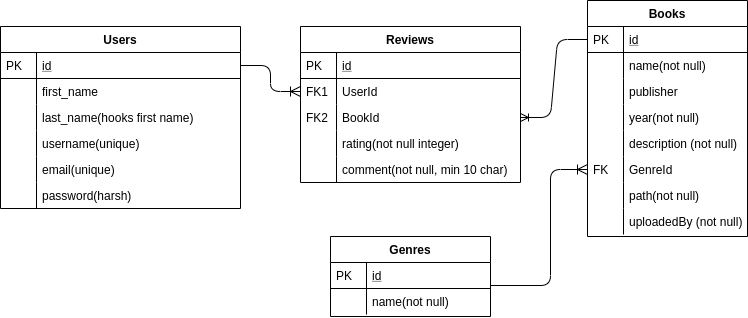

The diagram above was exported from draw.io. Its source (the exported page's mxGraphModel, read from the mxfile embedded in the PNG):
<mxGraphModel dx="825" dy="466" grid="1" gridSize="10" guides="1" tooltips="1" connect="1" arrows="1" fold="1" page="1" pageScale="1" pageWidth="827" pageHeight="1169" math="0" shadow="0">
  <root>
    <mxCell id="WIyWlLk6GJQsqaUBKTNV-0" />
    <mxCell id="WIyWlLk6GJQsqaUBKTNV-1" parent="WIyWlLk6GJQsqaUBKTNV-0" />
    <mxCell id="zkfFHV4jXpPFQw0GAbJ--51" value="Users" style="swimlane;fontStyle=1;childLayout=stackLayout;horizontal=1;startSize=26;horizontalStack=0;resizeParent=1;resizeLast=0;collapsible=1;marginBottom=0;rounded=0;shadow=0;strokeWidth=1;" parent="WIyWlLk6GJQsqaUBKTNV-1" vertex="1">
      <mxGeometry x="80" y="120" width="240" height="182" as="geometry">
        <mxRectangle x="20" y="80" width="160" height="26" as="alternateBounds" />
      </mxGeometry>
    </mxCell>
    <mxCell id="zkfFHV4jXpPFQw0GAbJ--52" value="id" style="shape=partialRectangle;top=0;left=0;right=0;bottom=1;align=left;verticalAlign=top;fillColor=none;spacingLeft=40;spacingRight=4;overflow=hidden;rotatable=0;points=[[0,0.5],[1,0.5]];portConstraint=eastwest;dropTarget=0;rounded=0;shadow=0;strokeWidth=1;fontStyle=4" parent="zkfFHV4jXpPFQw0GAbJ--51" vertex="1">
      <mxGeometry y="26" width="240" height="26" as="geometry" />
    </mxCell>
    <mxCell id="zkfFHV4jXpPFQw0GAbJ--53" value="PK" style="shape=partialRectangle;top=0;left=0;bottom=0;fillColor=none;align=left;verticalAlign=top;spacingLeft=4;spacingRight=4;overflow=hidden;rotatable=0;points=[];portConstraint=eastwest;part=1;" parent="zkfFHV4jXpPFQw0GAbJ--52" vertex="1" connectable="0">
      <mxGeometry width="36" height="26" as="geometry" />
    </mxCell>
    <mxCell id="zkfFHV4jXpPFQw0GAbJ--54" value="first_name" style="shape=partialRectangle;top=0;left=0;right=0;bottom=0;align=left;verticalAlign=top;fillColor=none;spacingLeft=40;spacingRight=4;overflow=hidden;rotatable=0;points=[[0,0.5],[1,0.5]];portConstraint=eastwest;dropTarget=0;rounded=0;shadow=0;strokeWidth=1;" parent="zkfFHV4jXpPFQw0GAbJ--51" vertex="1">
      <mxGeometry y="52" width="240" height="26" as="geometry" />
    </mxCell>
    <mxCell id="zkfFHV4jXpPFQw0GAbJ--55" value="" style="shape=partialRectangle;top=0;left=0;bottom=0;fillColor=none;align=left;verticalAlign=top;spacingLeft=4;spacingRight=4;overflow=hidden;rotatable=0;points=[];portConstraint=eastwest;part=1;" parent="zkfFHV4jXpPFQw0GAbJ--54" vertex="1" connectable="0">
      <mxGeometry width="36" height="26" as="geometry" />
    </mxCell>
    <mxCell id="TcMVK_GSWzzrZRa0JqeY-3" value="last_name(hooks first name)" style="shape=partialRectangle;top=0;left=0;right=0;bottom=0;align=left;verticalAlign=top;fillColor=none;spacingLeft=40;spacingRight=4;overflow=hidden;rotatable=0;points=[[0,0.5],[1,0.5]];portConstraint=eastwest;dropTarget=0;rounded=0;shadow=0;strokeWidth=1;" parent="zkfFHV4jXpPFQw0GAbJ--51" vertex="1">
      <mxGeometry y="78" width="240" height="26" as="geometry" />
    </mxCell>
    <mxCell id="TcMVK_GSWzzrZRa0JqeY-4" value="" style="shape=partialRectangle;top=0;left=0;bottom=0;fillColor=none;align=left;verticalAlign=top;spacingLeft=4;spacingRight=4;overflow=hidden;rotatable=0;points=[];portConstraint=eastwest;part=1;" parent="TcMVK_GSWzzrZRa0JqeY-3" vertex="1" connectable="0">
      <mxGeometry width="36" height="26" as="geometry" />
    </mxCell>
    <mxCell id="TcMVK_GSWzzrZRa0JqeY-5" value="username(unique)" style="shape=partialRectangle;top=0;left=0;right=0;bottom=0;align=left;verticalAlign=top;fillColor=none;spacingLeft=40;spacingRight=4;overflow=hidden;rotatable=0;points=[[0,0.5],[1,0.5]];portConstraint=eastwest;dropTarget=0;rounded=0;shadow=0;strokeWidth=1;" parent="zkfFHV4jXpPFQw0GAbJ--51" vertex="1">
      <mxGeometry y="104" width="240" height="26" as="geometry" />
    </mxCell>
    <mxCell id="TcMVK_GSWzzrZRa0JqeY-6" value="" style="shape=partialRectangle;top=0;left=0;bottom=0;fillColor=none;align=left;verticalAlign=top;spacingLeft=4;spacingRight=4;overflow=hidden;rotatable=0;points=[];portConstraint=eastwest;part=1;" parent="TcMVK_GSWzzrZRa0JqeY-5" vertex="1" connectable="0">
      <mxGeometry width="36" height="26" as="geometry" />
    </mxCell>
    <mxCell id="TcMVK_GSWzzrZRa0JqeY-7" value="email(unique)" style="shape=partialRectangle;top=0;left=0;right=0;bottom=0;align=left;verticalAlign=top;fillColor=none;spacingLeft=40;spacingRight=4;overflow=hidden;rotatable=0;points=[[0,0.5],[1,0.5]];portConstraint=eastwest;dropTarget=0;rounded=0;shadow=0;strokeWidth=1;" parent="zkfFHV4jXpPFQw0GAbJ--51" vertex="1">
      <mxGeometry y="130" width="240" height="26" as="geometry" />
    </mxCell>
    <mxCell id="TcMVK_GSWzzrZRa0JqeY-8" value="" style="shape=partialRectangle;top=0;left=0;bottom=0;fillColor=none;align=left;verticalAlign=top;spacingLeft=4;spacingRight=4;overflow=hidden;rotatable=0;points=[];portConstraint=eastwest;part=1;" parent="TcMVK_GSWzzrZRa0JqeY-7" vertex="1" connectable="0">
      <mxGeometry width="36" height="26" as="geometry" />
    </mxCell>
    <mxCell id="TcMVK_GSWzzrZRa0JqeY-9" value="password(harsh)" style="shape=partialRectangle;top=0;left=0;right=0;bottom=0;align=left;verticalAlign=top;fillColor=none;spacingLeft=40;spacingRight=4;overflow=hidden;rotatable=0;points=[[0,0.5],[1,0.5]];portConstraint=eastwest;dropTarget=0;rounded=0;shadow=0;strokeWidth=1;" parent="zkfFHV4jXpPFQw0GAbJ--51" vertex="1">
      <mxGeometry y="156" width="240" height="26" as="geometry" />
    </mxCell>
    <mxCell id="TcMVK_GSWzzrZRa0JqeY-10" value="" style="shape=partialRectangle;top=0;left=0;bottom=0;fillColor=none;align=left;verticalAlign=top;spacingLeft=4;spacingRight=4;overflow=hidden;rotatable=0;points=[];portConstraint=eastwest;part=1;" parent="TcMVK_GSWzzrZRa0JqeY-9" vertex="1" connectable="0">
      <mxGeometry width="36" height="26" as="geometry" />
    </mxCell>
    <mxCell id="zkfFHV4jXpPFQw0GAbJ--56" value="Reviews" style="swimlane;fontStyle=1;childLayout=stackLayout;horizontal=1;startSize=26;horizontalStack=0;resizeParent=1;resizeLast=0;collapsible=1;marginBottom=0;rounded=0;shadow=0;strokeWidth=1;" parent="WIyWlLk6GJQsqaUBKTNV-1" vertex="1">
      <mxGeometry x="380" y="120" width="220" height="156" as="geometry">
        <mxRectangle x="260" y="80" width="160" height="26" as="alternateBounds" />
      </mxGeometry>
    </mxCell>
    <mxCell id="zkfFHV4jXpPFQw0GAbJ--57" value="id" style="shape=partialRectangle;top=0;left=0;right=0;bottom=1;align=left;verticalAlign=top;fillColor=none;spacingLeft=40;spacingRight=4;overflow=hidden;rotatable=0;points=[[0,0.5],[1,0.5]];portConstraint=eastwest;dropTarget=0;rounded=0;shadow=0;strokeWidth=1;fontStyle=4" parent="zkfFHV4jXpPFQw0GAbJ--56" vertex="1">
      <mxGeometry y="26" width="220" height="26" as="geometry" />
    </mxCell>
    <mxCell id="zkfFHV4jXpPFQw0GAbJ--58" value="PK" style="shape=partialRectangle;top=0;left=0;bottom=0;fillColor=none;align=left;verticalAlign=top;spacingLeft=4;spacingRight=4;overflow=hidden;rotatable=0;points=[];portConstraint=eastwest;part=1;" parent="zkfFHV4jXpPFQw0GAbJ--57" vertex="1" connectable="0">
      <mxGeometry width="36" height="26" as="geometry" />
    </mxCell>
    <mxCell id="zkfFHV4jXpPFQw0GAbJ--59" value="UserId" style="shape=partialRectangle;top=0;left=0;right=0;bottom=0;align=left;verticalAlign=top;fillColor=none;spacingLeft=40;spacingRight=4;overflow=hidden;rotatable=0;points=[[0,0.5],[1,0.5]];portConstraint=eastwest;dropTarget=0;rounded=0;shadow=0;strokeWidth=1;" parent="zkfFHV4jXpPFQw0GAbJ--56" vertex="1">
      <mxGeometry y="52" width="220" height="26" as="geometry" />
    </mxCell>
    <mxCell id="zkfFHV4jXpPFQw0GAbJ--60" value="FK1" style="shape=partialRectangle;top=0;left=0;bottom=0;fillColor=none;align=left;verticalAlign=top;spacingLeft=4;spacingRight=4;overflow=hidden;rotatable=0;points=[];portConstraint=eastwest;part=1;" parent="zkfFHV4jXpPFQw0GAbJ--59" vertex="1" connectable="0">
      <mxGeometry width="36" height="26" as="geometry" />
    </mxCell>
    <mxCell id="TcMVK_GSWzzrZRa0JqeY-13" value="BookId" style="shape=partialRectangle;top=0;left=0;right=0;bottom=0;align=left;verticalAlign=top;fillColor=none;spacingLeft=40;spacingRight=4;overflow=hidden;rotatable=0;points=[[0,0.5],[1,0.5]];portConstraint=eastwest;dropTarget=0;rounded=0;shadow=0;strokeWidth=1;" parent="zkfFHV4jXpPFQw0GAbJ--56" vertex="1">
      <mxGeometry y="78" width="220" height="26" as="geometry" />
    </mxCell>
    <mxCell id="TcMVK_GSWzzrZRa0JqeY-14" value="FK2" style="shape=partialRectangle;top=0;left=0;bottom=0;fillColor=none;align=left;verticalAlign=top;spacingLeft=4;spacingRight=4;overflow=hidden;rotatable=0;points=[];portConstraint=eastwest;part=1;" parent="TcMVK_GSWzzrZRa0JqeY-13" vertex="1" connectable="0">
      <mxGeometry width="36" height="26" as="geometry" />
    </mxCell>
    <mxCell id="zkfFHV4jXpPFQw0GAbJ--61" value="rating(not null integer)" style="shape=partialRectangle;top=0;left=0;right=0;bottom=0;align=left;verticalAlign=top;fillColor=none;spacingLeft=40;spacingRight=4;overflow=hidden;rotatable=0;points=[[0,0.5],[1,0.5]];portConstraint=eastwest;dropTarget=0;rounded=0;shadow=0;strokeWidth=1;" parent="zkfFHV4jXpPFQw0GAbJ--56" vertex="1">
      <mxGeometry y="104" width="220" height="26" as="geometry" />
    </mxCell>
    <mxCell id="zkfFHV4jXpPFQw0GAbJ--62" value="" style="shape=partialRectangle;top=0;left=0;bottom=0;fillColor=none;align=left;verticalAlign=top;spacingLeft=4;spacingRight=4;overflow=hidden;rotatable=0;points=[];portConstraint=eastwest;part=1;" parent="zkfFHV4jXpPFQw0GAbJ--61" vertex="1" connectable="0">
      <mxGeometry width="36" height="26" as="geometry" />
    </mxCell>
    <mxCell id="TcMVK_GSWzzrZRa0JqeY-17" value="comment(not null, min 10 char)" style="shape=partialRectangle;top=0;left=0;right=0;bottom=0;align=left;verticalAlign=top;fillColor=none;spacingLeft=40;spacingRight=4;overflow=hidden;rotatable=0;points=[[0,0.5],[1,0.5]];portConstraint=eastwest;dropTarget=0;rounded=0;shadow=0;strokeWidth=1;" parent="zkfFHV4jXpPFQw0GAbJ--56" vertex="1">
      <mxGeometry y="130" width="220" height="26" as="geometry" />
    </mxCell>
    <mxCell id="TcMVK_GSWzzrZRa0JqeY-18" value="" style="shape=partialRectangle;top=0;left=0;bottom=0;fillColor=none;align=left;verticalAlign=top;spacingLeft=4;spacingRight=4;overflow=hidden;rotatable=0;points=[];portConstraint=eastwest;part=1;" parent="TcMVK_GSWzzrZRa0JqeY-17" vertex="1" connectable="0">
      <mxGeometry width="36" height="26" as="geometry" />
    </mxCell>
    <mxCell id="zkfFHV4jXpPFQw0GAbJ--63" value="" style="edgeStyle=orthogonalEdgeStyle;endArrow=ERoneToMany;startArrow=none;shadow=0;strokeWidth=1;endSize=8;startSize=8;endFill=0;startFill=0;" parent="WIyWlLk6GJQsqaUBKTNV-1" source="zkfFHV4jXpPFQw0GAbJ--52" target="zkfFHV4jXpPFQw0GAbJ--59" edge="1">
      <mxGeometry width="100" height="100" relative="1" as="geometry">
        <mxPoint x="310" y="390" as="sourcePoint" />
        <mxPoint x="410" y="290" as="targetPoint" />
      </mxGeometry>
    </mxCell>
    <mxCell id="TcMVK_GSWzzrZRa0JqeY-19" value="" style="edgeStyle=entityRelationEdgeStyle;fontSize=12;html=1;endArrow=ERoneToMany;" parent="WIyWlLk6GJQsqaUBKTNV-1" source="zkfFHV4jXpPFQw0GAbJ--65" target="TcMVK_GSWzzrZRa0JqeY-13" edge="1">
      <mxGeometry width="100" height="100" relative="1" as="geometry">
        <mxPoint x="360" y="290" as="sourcePoint" />
        <mxPoint x="570" y="211" as="targetPoint" />
      </mxGeometry>
    </mxCell>
    <mxCell id="TcMVK_GSWzzrZRa0JqeY-47" value="" style="edgeStyle=orthogonalEdgeStyle;endArrow=ERoneToMany;startArrow=none;shadow=0;strokeWidth=1;endSize=8;startSize=8;endFill=0;startFill=0;" parent="WIyWlLk6GJQsqaUBKTNV-1" source="TcMVK_GSWzzrZRa0JqeY-25" target="7-REjD5PwQb2Ct1RaQgN-0" edge="1">
      <mxGeometry width="100" height="100" relative="1" as="geometry">
        <mxPoint x="344" y="200" as="sourcePoint" />
        <mxPoint x="570" y="405" as="targetPoint" />
        <Array as="points">
          <mxPoint x="630" y="379" />
          <mxPoint x="630" y="263" />
        </Array>
      </mxGeometry>
    </mxCell>
    <mxCell id="zkfFHV4jXpPFQw0GAbJ--64" value="Books" style="swimlane;fontStyle=1;childLayout=stackLayout;horizontal=1;startSize=26;horizontalStack=0;resizeParent=1;resizeLast=0;collapsible=1;marginBottom=0;rounded=0;shadow=0;strokeWidth=1;" parent="WIyWlLk6GJQsqaUBKTNV-1" vertex="1">
      <mxGeometry x="667" y="94" width="160" height="236" as="geometry">
        <mxRectangle x="260" y="270" width="160" height="26" as="alternateBounds" />
      </mxGeometry>
    </mxCell>
    <mxCell id="zkfFHV4jXpPFQw0GAbJ--65" value="id" style="shape=partialRectangle;top=0;left=0;right=0;bottom=1;align=left;verticalAlign=top;fillColor=none;spacingLeft=40;spacingRight=4;overflow=hidden;rotatable=0;points=[[0,0.5],[1,0.5]];portConstraint=eastwest;dropTarget=0;rounded=0;shadow=0;strokeWidth=1;fontStyle=4" parent="zkfFHV4jXpPFQw0GAbJ--64" vertex="1">
      <mxGeometry y="26" width="160" height="26" as="geometry" />
    </mxCell>
    <mxCell id="zkfFHV4jXpPFQw0GAbJ--66" value="PK" style="shape=partialRectangle;top=0;left=0;bottom=0;fillColor=none;align=left;verticalAlign=top;spacingLeft=4;spacingRight=4;overflow=hidden;rotatable=0;points=[];portConstraint=eastwest;part=1;" parent="zkfFHV4jXpPFQw0GAbJ--65" vertex="1" connectable="0">
      <mxGeometry width="36" height="26" as="geometry" />
    </mxCell>
    <mxCell id="zkfFHV4jXpPFQw0GAbJ--69" value="name(not null)" style="shape=partialRectangle;top=0;left=0;right=0;bottom=0;align=left;verticalAlign=top;fillColor=none;spacingLeft=40;spacingRight=4;overflow=hidden;rotatable=0;points=[[0,0.5],[1,0.5]];portConstraint=eastwest;dropTarget=0;rounded=0;shadow=0;strokeWidth=1;" parent="zkfFHV4jXpPFQw0GAbJ--64" vertex="1">
      <mxGeometry y="52" width="160" height="26" as="geometry" />
    </mxCell>
    <mxCell id="zkfFHV4jXpPFQw0GAbJ--70" value="" style="shape=partialRectangle;top=0;left=0;bottom=0;fillColor=none;align=left;verticalAlign=top;spacingLeft=4;spacingRight=4;overflow=hidden;rotatable=0;points=[];portConstraint=eastwest;part=1;" parent="zkfFHV4jXpPFQw0GAbJ--69" vertex="1" connectable="0">
      <mxGeometry width="36" height="26" as="geometry" />
    </mxCell>
    <mxCell id="TcMVK_GSWzzrZRa0JqeY-11" value="publisher" style="shape=partialRectangle;top=0;left=0;right=0;bottom=0;align=left;verticalAlign=top;fillColor=none;spacingLeft=40;spacingRight=4;overflow=hidden;rotatable=0;points=[[0,0.5],[1,0.5]];portConstraint=eastwest;dropTarget=0;rounded=0;shadow=0;strokeWidth=1;" parent="zkfFHV4jXpPFQw0GAbJ--64" vertex="1">
      <mxGeometry y="78" width="160" height="26" as="geometry" />
    </mxCell>
    <mxCell id="TcMVK_GSWzzrZRa0JqeY-12" value="" style="shape=partialRectangle;top=0;left=0;bottom=0;fillColor=none;align=left;verticalAlign=top;spacingLeft=4;spacingRight=4;overflow=hidden;rotatable=0;points=[];portConstraint=eastwest;part=1;" parent="TcMVK_GSWzzrZRa0JqeY-11" vertex="1" connectable="0">
      <mxGeometry width="36" height="26" as="geometry" />
    </mxCell>
    <mxCell id="TcMVK_GSWzzrZRa0JqeY-20" value="year(not null)" style="shape=partialRectangle;top=0;left=0;right=0;bottom=0;align=left;verticalAlign=top;fillColor=none;spacingLeft=40;spacingRight=4;overflow=hidden;rotatable=0;points=[[0,0.5],[1,0.5]];portConstraint=eastwest;dropTarget=0;rounded=0;shadow=0;strokeWidth=1;" parent="zkfFHV4jXpPFQw0GAbJ--64" vertex="1">
      <mxGeometry y="104" width="160" height="26" as="geometry" />
    </mxCell>
    <mxCell id="TcMVK_GSWzzrZRa0JqeY-21" value="" style="shape=partialRectangle;top=0;left=0;bottom=0;fillColor=none;align=left;verticalAlign=top;spacingLeft=4;spacingRight=4;overflow=hidden;rotatable=0;points=[];portConstraint=eastwest;part=1;" parent="TcMVK_GSWzzrZRa0JqeY-20" vertex="1" connectable="0">
      <mxGeometry width="36" height="26" as="geometry" />
    </mxCell>
    <mxCell id="TcMVK_GSWzzrZRa0JqeY-22" value="description (not null)&#10;" style="shape=partialRectangle;top=0;left=0;right=0;bottom=0;align=left;verticalAlign=top;fillColor=none;spacingLeft=40;spacingRight=4;overflow=hidden;rotatable=0;points=[[0,0.5],[1,0.5]];portConstraint=eastwest;dropTarget=0;rounded=0;shadow=0;strokeWidth=1;" parent="zkfFHV4jXpPFQw0GAbJ--64" vertex="1">
      <mxGeometry y="130" width="160" height="26" as="geometry" />
    </mxCell>
    <mxCell id="TcMVK_GSWzzrZRa0JqeY-23" value="" style="shape=partialRectangle;top=0;left=0;bottom=0;fillColor=none;align=left;verticalAlign=top;spacingLeft=4;spacingRight=4;overflow=hidden;rotatable=0;points=[];portConstraint=eastwest;part=1;" parent="TcMVK_GSWzzrZRa0JqeY-22" vertex="1" connectable="0">
      <mxGeometry width="36" height="26" as="geometry" />
    </mxCell>
    <mxCell id="7-REjD5PwQb2Ct1RaQgN-0" value="GenreId" style="shape=partialRectangle;top=0;left=0;right=0;bottom=0;align=left;verticalAlign=top;fillColor=none;spacingLeft=40;spacingRight=4;overflow=hidden;rotatable=0;points=[[0,0.5],[1,0.5]];portConstraint=eastwest;dropTarget=0;rounded=0;shadow=0;strokeWidth=1;" vertex="1" parent="zkfFHV4jXpPFQw0GAbJ--64">
      <mxGeometry y="156" width="160" height="26" as="geometry" />
    </mxCell>
    <mxCell id="7-REjD5PwQb2Ct1RaQgN-1" value="FK" style="shape=partialRectangle;top=0;left=0;bottom=0;fillColor=none;align=left;verticalAlign=top;spacingLeft=4;spacingRight=4;overflow=hidden;rotatable=0;points=[];portConstraint=eastwest;part=1;" vertex="1" connectable="0" parent="7-REjD5PwQb2Ct1RaQgN-0">
      <mxGeometry width="36" height="26" as="geometry" />
    </mxCell>
    <mxCell id="TcMVK_GSWzzrZRa0JqeY-48" value="path(not null)" style="shape=partialRectangle;top=0;left=0;right=0;bottom=0;align=left;verticalAlign=top;fillColor=none;spacingLeft=40;spacingRight=4;overflow=hidden;rotatable=0;points=[[0,0.5],[1,0.5]];portConstraint=eastwest;dropTarget=0;rounded=0;shadow=0;strokeWidth=1;" parent="zkfFHV4jXpPFQw0GAbJ--64" vertex="1">
      <mxGeometry y="182" width="160" height="26" as="geometry" />
    </mxCell>
    <mxCell id="TcMVK_GSWzzrZRa0JqeY-49" value="" style="shape=partialRectangle;top=0;left=0;bottom=0;fillColor=none;align=left;verticalAlign=top;spacingLeft=4;spacingRight=4;overflow=hidden;rotatable=0;points=[];portConstraint=eastwest;part=1;" parent="TcMVK_GSWzzrZRa0JqeY-48" vertex="1" connectable="0">
      <mxGeometry width="36" height="26" as="geometry" />
    </mxCell>
    <mxCell id="TcMVK_GSWzzrZRa0JqeY-50" value="uploadedBy (not null)" style="shape=partialRectangle;top=0;left=0;right=0;bottom=0;align=left;verticalAlign=top;fillColor=none;spacingLeft=40;spacingRight=4;overflow=hidden;rotatable=0;points=[[0,0.5],[1,0.5]];portConstraint=eastwest;dropTarget=0;rounded=0;shadow=0;strokeWidth=1;" parent="zkfFHV4jXpPFQw0GAbJ--64" vertex="1">
      <mxGeometry y="208" width="160" height="26" as="geometry" />
    </mxCell>
    <mxCell id="TcMVK_GSWzzrZRa0JqeY-51" value="" style="shape=partialRectangle;top=0;left=0;bottom=0;fillColor=none;align=left;verticalAlign=top;spacingLeft=4;spacingRight=4;overflow=hidden;rotatable=0;points=[];portConstraint=eastwest;part=1;" parent="TcMVK_GSWzzrZRa0JqeY-50" vertex="1" connectable="0">
      <mxGeometry width="36" height="26" as="geometry" />
    </mxCell>
    <mxCell id="TcMVK_GSWzzrZRa0JqeY-24" value="Genres" style="swimlane;fontStyle=1;childLayout=stackLayout;horizontal=1;startSize=26;horizontalStack=0;resizeParent=1;resizeLast=0;collapsible=1;marginBottom=0;rounded=0;shadow=0;strokeWidth=1;" parent="WIyWlLk6GJQsqaUBKTNV-1" vertex="1">
      <mxGeometry x="410" y="330" width="160" height="80" as="geometry">
        <mxRectangle x="260" y="270" width="160" height="26" as="alternateBounds" />
      </mxGeometry>
    </mxCell>
    <mxCell id="TcMVK_GSWzzrZRa0JqeY-25" value="id" style="shape=partialRectangle;top=0;left=0;right=0;bottom=1;align=left;verticalAlign=top;fillColor=none;spacingLeft=40;spacingRight=4;overflow=hidden;rotatable=0;points=[[0,0.5],[1,0.5]];portConstraint=eastwest;dropTarget=0;rounded=0;shadow=0;strokeWidth=1;fontStyle=4" parent="TcMVK_GSWzzrZRa0JqeY-24" vertex="1">
      <mxGeometry y="26" width="160" height="26" as="geometry" />
    </mxCell>
    <mxCell id="TcMVK_GSWzzrZRa0JqeY-26" value="PK" style="shape=partialRectangle;top=0;left=0;bottom=0;fillColor=none;align=left;verticalAlign=top;spacingLeft=4;spacingRight=4;overflow=hidden;rotatable=0;points=[];portConstraint=eastwest;part=1;" parent="TcMVK_GSWzzrZRa0JqeY-25" vertex="1" connectable="0">
      <mxGeometry width="36" height="26" as="geometry" />
    </mxCell>
    <mxCell id="TcMVK_GSWzzrZRa0JqeY-27" value="name(not null)" style="shape=partialRectangle;top=0;left=0;right=0;bottom=0;align=left;verticalAlign=top;fillColor=none;spacingLeft=40;spacingRight=4;overflow=hidden;rotatable=0;points=[[0,0.5],[1,0.5]];portConstraint=eastwest;dropTarget=0;rounded=0;shadow=0;strokeWidth=1;" parent="TcMVK_GSWzzrZRa0JqeY-24" vertex="1">
      <mxGeometry y="52" width="160" height="26" as="geometry" />
    </mxCell>
    <mxCell id="TcMVK_GSWzzrZRa0JqeY-28" value="" style="shape=partialRectangle;top=0;left=0;bottom=0;fillColor=none;align=left;verticalAlign=top;spacingLeft=4;spacingRight=4;overflow=hidden;rotatable=0;points=[];portConstraint=eastwest;part=1;" parent="TcMVK_GSWzzrZRa0JqeY-27" vertex="1" connectable="0">
      <mxGeometry width="36" height="26" as="geometry" />
    </mxCell>
  </root>
</mxGraphModel>